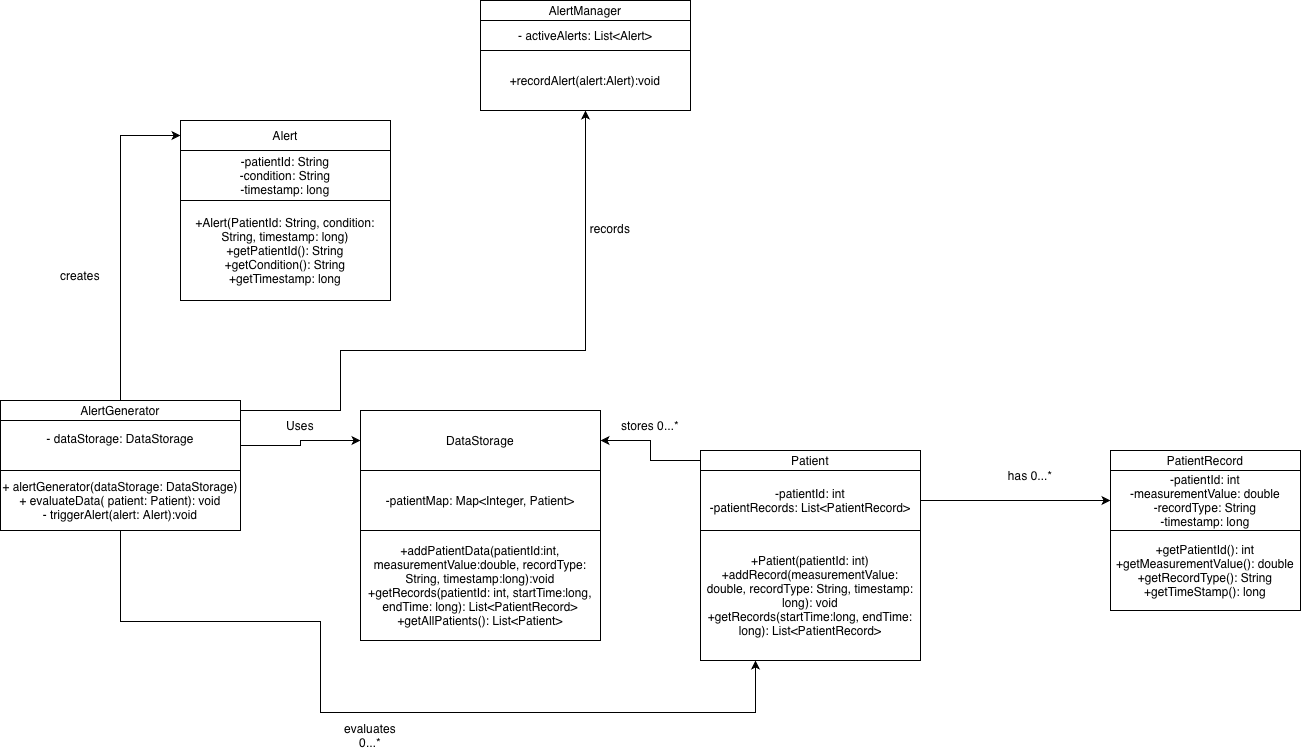

The diagram above was exported from draw.io. Its source (the exported page's mxGraphModel, read from the mxfile embedded in the PNG):
<mxGraphModel dx="1643" dy="648" grid="1" gridSize="10" guides="1" tooltips="1" connect="1" arrows="1" fold="1" page="1" pageScale="1" pageWidth="827" pageHeight="1169" math="0" shadow="0">
  <root>
    <mxCell id="0" />
    <mxCell id="1" parent="0" />
    <mxCell id="NjrNdD3X3mggSBa1efpf-43" edge="1" parent="1" source="NjrNdD3X3mggSBa1efpf-1" style="edgeStyle=orthogonalEdgeStyle;rounded=0;orthogonalLoop=1;jettySize=auto;html=1;entryX=0;entryY=0.5;entryDx=0;entryDy=0;" target="NjrNdD3X3mggSBa1efpf-3">
      <mxGeometry relative="1" as="geometry" />
    </mxCell>
    <mxCell id="NjrNdD3X3mggSBa1efpf-46" edge="1" parent="1" source="NjrNdD3X3mggSBa1efpf-1" style="edgeStyle=orthogonalEdgeStyle;rounded=0;orthogonalLoop=1;jettySize=auto;html=1;" target="NjrNdD3X3mggSBa1efpf-14">
      <mxGeometry relative="1" as="geometry">
        <Array as="points">
          <mxPoint x="290" y="510" />
          <mxPoint x="290" y="450" />
          <mxPoint x="535" y="450" />
        </Array>
        <mxPoint x="550" y="450" as="targetPoint" />
      </mxGeometry>
    </mxCell>
    <mxCell id="NjrNdD3X3mggSBa1efpf-1" parent="1" style="rounded=0;whiteSpace=wrap;html=1;" value="AlertGenerator" vertex="1">
      <mxGeometry height="20" width="240" x="-50" y="500" as="geometry" />
    </mxCell>
    <mxCell id="NjrNdD3X3mggSBa1efpf-39" edge="1" parent="1" source="NjrNdD3X3mggSBa1efpf-2" style="edgeStyle=orthogonalEdgeStyle;rounded=0;orthogonalLoop=1;jettySize=auto;html=1;exitX=1;exitY=0.5;exitDx=0;exitDy=0;entryX=0;entryY=0.5;entryDx=0;entryDy=0;" target="NjrNdD3X3mggSBa1efpf-22">
      <mxGeometry relative="1" as="geometry" />
    </mxCell>
    <mxCell id="NjrNdD3X3mggSBa1efpf-2" parent="1" style="rounded=0;whiteSpace=wrap;html=1;" value="- dataStorage: DataStorage&lt;div&gt;&lt;br&gt;&lt;/div&gt;" vertex="1">
      <mxGeometry height="50" width="240" x="-50" y="520" as="geometry" />
    </mxCell>
    <mxCell id="NjrNdD3X3mggSBa1efpf-3" parent="1" style="whiteSpace=wrap;html=1;" value="Alert" vertex="1">
      <mxGeometry height="30" width="210" x="130" y="220" as="geometry" />
    </mxCell>
    <mxCell id="NjrNdD3X3mggSBa1efpf-4" parent="1" style="whiteSpace=wrap;html=1;" value="- activeAlerts: List&amp;lt;Alert&amp;gt;" vertex="1">
      <mxGeometry height="30" width="210" x="430" y="120" as="geometry" />
    </mxCell>
    <mxCell id="NjrNdD3X3mggSBa1efpf-5" parent="1" style="whiteSpace=wrap;html=1;" value="AlertManager" vertex="1">
      <mxGeometry height="20" width="210" x="430" y="100" as="geometry" />
    </mxCell>
    <mxCell id="NjrNdD3X3mggSBa1efpf-6" edge="1" parent="1" source="NjrNdD3X3mggSBa1efpf-5" style="edgeStyle=orthogonalEdgeStyle;rounded=0;orthogonalLoop=1;jettySize=auto;html=1;exitX=0.5;exitY=1;exitDx=0;exitDy=0;" target="NjrNdD3X3mggSBa1efpf-5">
      <mxGeometry relative="1" as="geometry" />
    </mxCell>
    <mxCell id="NjrNdD3X3mggSBa1efpf-8" parent="1" style="whiteSpace=wrap;html=1;" value="-patientId: String&lt;div&gt;-condition: String&lt;/div&gt;&lt;div&gt;-timestamp: long&lt;/div&gt;" vertex="1">
      <mxGeometry height="50" width="210" x="130" y="250" as="geometry" />
    </mxCell>
    <mxCell id="NjrNdD3X3mggSBa1efpf-41" edge="1" parent="1" source="NjrNdD3X3mggSBa1efpf-13" style="edgeStyle=orthogonalEdgeStyle;rounded=0;orthogonalLoop=1;jettySize=auto;html=1;entryX=0.25;entryY=1;entryDx=0;entryDy=0;" target="NjrNdD3X3mggSBa1efpf-29">
      <mxGeometry relative="1" as="geometry">
        <Array as="points">
          <mxPoint x="70" y="721" />
          <mxPoint x="270" y="721" />
          <mxPoint x="270" y="812" />
          <mxPoint x="705" y="812" />
        </Array>
        <mxPoint x="70" y="812" as="targetPoint" />
      </mxGeometry>
    </mxCell>
    <mxCell id="NjrNdD3X3mggSBa1efpf-13" parent="1" style="whiteSpace=wrap;html=1;" value="+ alertGenerator(dataStorage: DataStorage)&lt;div&gt;+ evaluateData( patient: Patient): void&lt;/div&gt;&lt;div&gt;- triggerAlert(alert: Alert):void&lt;/div&gt;" vertex="1">
      <mxGeometry height="60" width="240" x="-50" y="570" as="geometry" />
    </mxCell>
    <mxCell id="NjrNdD3X3mggSBa1efpf-14" parent="1" style="whiteSpace=wrap;html=1;" value="&lt;div&gt;+recordAlert(alert:Alert):void&lt;/div&gt;" vertex="1">
      <mxGeometry height="60" width="210" x="430" y="150" as="geometry" />
    </mxCell>
    <mxCell id="NjrNdD3X3mggSBa1efpf-19" parent="1" style="whiteSpace=wrap;html=1;" value="+Alert(PatientId: String, condition: String, timestamp: long)&lt;div&gt;+getPatientId(): String&lt;/div&gt;&lt;div&gt;+getCondition(): String&lt;/div&gt;&lt;div&gt;+getTimestamp: long&lt;/div&gt;" vertex="1">
      <mxGeometry height="100" width="210" x="130" y="300" as="geometry" />
    </mxCell>
    <mxCell id="NjrNdD3X3mggSBa1efpf-22" parent="1" style="whiteSpace=wrap;html=1;" value="DataStorage" vertex="1">
      <mxGeometry height="60" width="240" x="310" y="510" as="geometry" />
    </mxCell>
    <mxCell id="NjrNdD3X3mggSBa1efpf-23" parent="1" style="whiteSpace=wrap;html=1;" value="-patientMap: Map&amp;lt;Integer, Patient&amp;gt;" vertex="1">
      <mxGeometry height="60" width="240" x="310" y="570" as="geometry" />
    </mxCell>
    <mxCell id="NjrNdD3X3mggSBa1efpf-24" parent="1" style="whiteSpace=wrap;html=1;" value="+addPatientData(patientId:int, measurementValue:double, recordType: String, timestamp:long):void&lt;div&gt;+getRecords(patientId: int, startTime:long, endTime: long): List&amp;lt;PatientRecord&amp;gt;&lt;/div&gt;&lt;div&gt;+getAllPatients(): List&amp;lt;Patient&amp;gt;&lt;/div&gt;" vertex="1">
      <mxGeometry height="110" width="240" x="310" y="630" as="geometry" />
    </mxCell>
    <mxCell id="NjrNdD3X3mggSBa1efpf-38" edge="1" parent="1" source="NjrNdD3X3mggSBa1efpf-25" style="edgeStyle=orthogonalEdgeStyle;rounded=0;orthogonalLoop=1;jettySize=auto;html=1;entryX=1;entryY=0.5;entryDx=0;entryDy=0;" target="NjrNdD3X3mggSBa1efpf-22">
      <mxGeometry relative="1" as="geometry" />
    </mxCell>
    <mxCell id="NjrNdD3X3mggSBa1efpf-25" parent="1" style="whiteSpace=wrap;html=1;" value="Patient" vertex="1">
      <mxGeometry height="20" width="220" x="650" y="550" as="geometry" />
    </mxCell>
    <mxCell id="NjrNdD3X3mggSBa1efpf-34" edge="1" parent="1" source="NjrNdD3X3mggSBa1efpf-26" style="edgeStyle=orthogonalEdgeStyle;rounded=0;orthogonalLoop=1;jettySize=auto;html=1;exitX=1;exitY=0.5;exitDx=0;exitDy=0;entryX=0;entryY=0.5;entryDx=0;entryDy=0;" target="NjrNdD3X3mggSBa1efpf-31">
      <mxGeometry relative="1" as="geometry" />
    </mxCell>
    <mxCell id="NjrNdD3X3mggSBa1efpf-26" parent="1" style="whiteSpace=wrap;html=1;" value="-patientId: int&lt;div&gt;-patientRecords: List&amp;lt;PatientRecord&amp;gt;&lt;/div&gt;" vertex="1">
      <mxGeometry height="60" width="220" x="650" y="570" as="geometry" />
    </mxCell>
    <mxCell id="NjrNdD3X3mggSBa1efpf-29" parent="1" style="whiteSpace=wrap;html=1;" value="+Patient(patientId: int)&lt;div&gt;+addRecord(measurementValue: double, recordType: String, timestamp: long): void&lt;/div&gt;&lt;div&gt;+getRecords(startTime:long, endTime: long): List&amp;lt;PatientRecord&amp;gt;&lt;/div&gt;" vertex="1">
      <mxGeometry height="130" width="220" x="650" y="630" as="geometry" />
    </mxCell>
    <mxCell id="NjrNdD3X3mggSBa1efpf-30" parent="1" style="whiteSpace=wrap;html=1;" value="PatientRecord" vertex="1">
      <mxGeometry height="20" width="190" x="1060" y="550" as="geometry" />
    </mxCell>
    <mxCell id="NjrNdD3X3mggSBa1efpf-31" parent="1" style="whiteSpace=wrap;html=1;" value="-patientId: int&lt;div&gt;-measurementValue: double&lt;/div&gt;&lt;div&gt;-recordType: String&lt;/div&gt;&lt;div&gt;-timestamp: long&lt;/div&gt;" vertex="1">
      <mxGeometry height="60" width="190" x="1060" y="570" as="geometry" />
    </mxCell>
    <mxCell id="NjrNdD3X3mggSBa1efpf-33" parent="1" style="whiteSpace=wrap;html=1;" value="+getPatientId(): int&lt;div&gt;+getMeasurementValue(): double&lt;/div&gt;&lt;div&gt;+getRecordType(): String&lt;/div&gt;&lt;div&gt;+getTimeStamp(): long&lt;/div&gt;" vertex="1">
      <mxGeometry height="80" width="190" x="1060" y="630" as="geometry" />
    </mxCell>
    <mxCell id="NjrNdD3X3mggSBa1efpf-35" parent="1" style="text;html=1;whiteSpace=wrap;strokeColor=none;fillColor=none;align=center;verticalAlign=middle;rounded=0;" value="has 0...*" vertex="1">
      <mxGeometry height="30" width="60" x="950" y="560" as="geometry" />
    </mxCell>
    <mxCell id="NjrNdD3X3mggSBa1efpf-37" parent="1" style="text;html=1;whiteSpace=wrap;strokeColor=none;fillColor=none;align=center;verticalAlign=middle;rounded=0;" value="stores 0...*" vertex="1">
      <mxGeometry height="30" width="60" x="570" y="510" as="geometry" />
    </mxCell>
    <mxCell id="NjrNdD3X3mggSBa1efpf-40" parent="1" style="text;html=1;whiteSpace=wrap;strokeColor=none;fillColor=none;align=center;verticalAlign=middle;rounded=0;" value="Uses" vertex="1">
      <mxGeometry height="30" width="60" x="220" y="510" as="geometry" />
    </mxCell>
    <mxCell id="NjrNdD3X3mggSBa1efpf-42" parent="1" style="text;html=1;whiteSpace=wrap;strokeColor=none;fillColor=none;align=center;verticalAlign=middle;rounded=0;" value="evaluates 0...*" vertex="1">
      <mxGeometry height="30" width="60" x="290" y="820" as="geometry" />
    </mxCell>
    <mxCell id="NjrNdD3X3mggSBa1efpf-44" parent="1" style="text;html=1;whiteSpace=wrap;strokeColor=none;fillColor=none;align=center;verticalAlign=middle;rounded=0;" value="creates" vertex="1">
      <mxGeometry height="30" width="60" y="360" as="geometry" />
    </mxCell>
    <mxCell id="NjrNdD3X3mggSBa1efpf-47" parent="1" style="text;html=1;whiteSpace=wrap;strokeColor=none;fillColor=none;align=center;verticalAlign=middle;rounded=0;" value="records&lt;div&gt;&lt;br&gt;&lt;/div&gt;" vertex="1">
      <mxGeometry height="30" width="60" x="530" y="320" as="geometry" />
    </mxCell>
  </root>
</mxGraphModel>